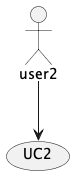

The diagram above was rendered by PlantUML. Its source (embedded in the PNG):
@startuml

actor user1
actor user2

usecase "use case 1" as UC1
usecase "use case 2" as UC2

user1 -> (UC1)
newpage
user2 --> (UC2)

@enduml